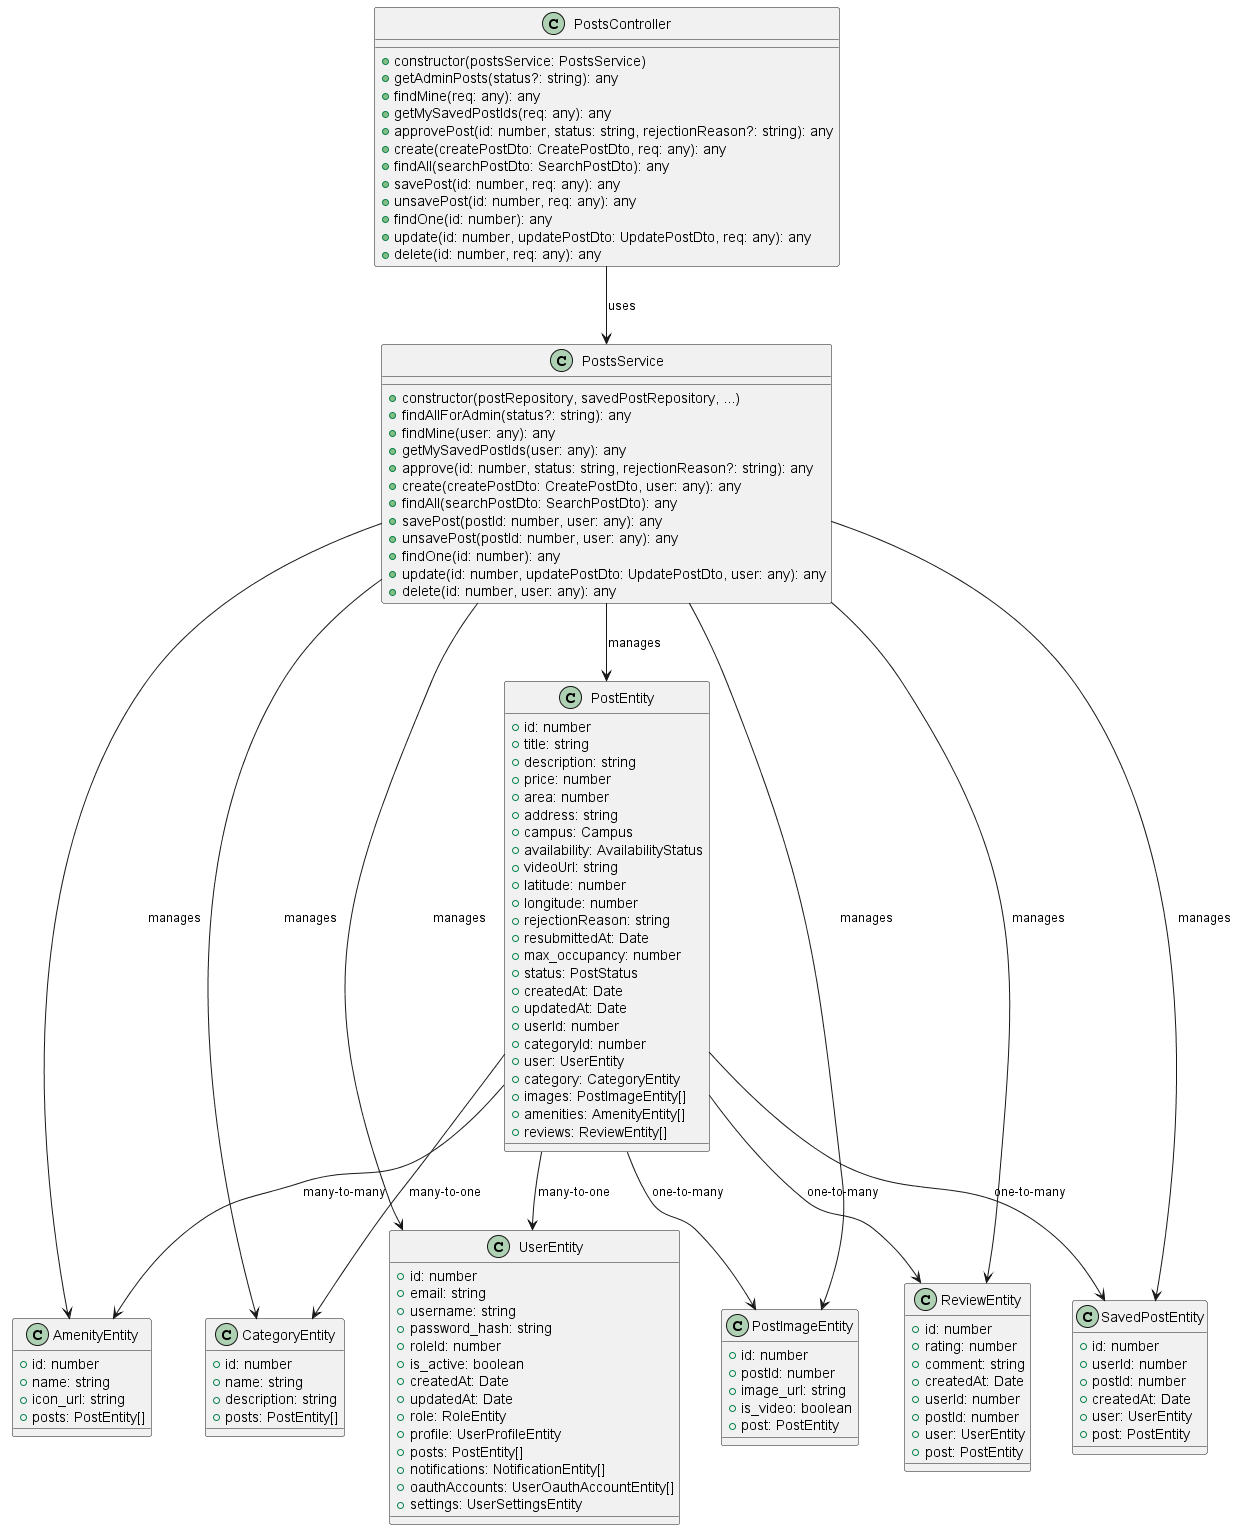

The diagram above was rendered by PlantUML. Its source (embedded in the PNG):
@startuml Posts Controller Diagram

class PostsController {
  +constructor(postsService: PostsService)
  +getAdminPosts(status?: string): any
  +findMine(req: any): any
  +getMySavedPostIds(req: any): any
  +approvePost(id: number, status: string, rejectionReason?: string): any
  +create(createPostDto: CreatePostDto, req: any): any
  +findAll(searchPostDto: SearchPostDto): any
  +savePost(id: number, req: any): any
  +unsavePost(id: number, req: any): any
  +findOne(id: number): any
  +update(id: number, updatePostDto: UpdatePostDto, req: any): any
  +delete(id: number, req: any): any
}

class PostsService {
  +constructor(postRepository, savedPostRepository, ...)
  +findAllForAdmin(status?: string): any
  +findMine(user: any): any
  +getMySavedPostIds(user: any): any
  +approve(id: number, status: string, rejectionReason?: string): any
  +create(createPostDto: CreatePostDto, user: any): any
  +findAll(searchPostDto: SearchPostDto): any
  +savePost(postId: number, user: any): any
  +unsavePost(postId: number, user: any): any
  +findOne(id: number): any
  +update(id: number, updatePostDto: UpdatePostDto, user: any): any
  +delete(id: number, user: any): any
}

class PostEntity {
  +id: number
  +title: string
  +description: string
  +price: number
  +area: number
  +address: string
  +campus: Campus
  +availability: AvailabilityStatus
  +videoUrl: string
  +latitude: number
  +longitude: number
  +rejectionReason: string
  +resubmittedAt: Date
  +max_occupancy: number
  +status: PostStatus
  +createdAt: Date
  +updatedAt: Date
  +userId: number
  +categoryId: number
  +user: UserEntity
  +category: CategoryEntity
  +images: PostImageEntity[]
  +amenities: AmenityEntity[]
  +reviews: ReviewEntity[]
}

class UserEntity {
  +id: number
  +email: string
  +username: string
  +password_hash: string
  +roleId: number
  +is_active: boolean
  +createdAt: Date
  +updatedAt: Date
  +role: RoleEntity
  +profile: UserProfileEntity
  +posts: PostEntity[]
  +notifications: NotificationEntity[]
  +oauthAccounts: UserOauthAccountEntity[]
  +settings: UserSettingsEntity
}

class CategoryEntity {
  +id: number
  +name: string
  +description: string
  +posts: PostEntity[]
}

class AmenityEntity {
  +id: number
  +name: string
  +icon_url: string
  +posts: PostEntity[]
}

class PostImageEntity {
  +id: number
  +postId: number
  +image_url: string
  +is_video: boolean
  +post: PostEntity
}

class ReviewEntity {
  +id: number
  +rating: number
  +comment: string
  +createdAt: Date
  +userId: number
  +postId: number
  +user: UserEntity
  +post: PostEntity
}

class SavedPostEntity {
  +id: number
  +userId: number
  +postId: number
  +createdAt: Date
  +user: UserEntity
  +post: PostEntity
}

' Relationships
PostsController --> PostsService : uses
PostsService --> PostEntity : manages
PostsService --> SavedPostEntity : manages
PostsService --> UserEntity : manages
PostsService --> CategoryEntity : manages
PostsService --> AmenityEntity : manages
PostsService --> PostImageEntity : manages
PostsService --> ReviewEntity : manages
PostEntity --> CategoryEntity : many-to-one
PostEntity --> UserEntity : many-to-one
PostEntity --> PostImageEntity : one-to-many
PostEntity --> AmenityEntity : many-to-many
PostEntity --> ReviewEntity : one-to-many
PostEntity --> SavedPostEntity : one-to-many

@enduml